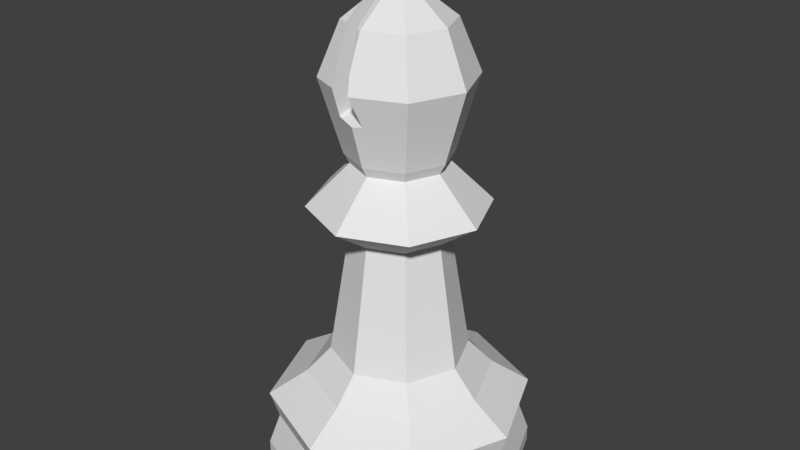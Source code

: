 # Source: LPBishop.blend  (saved by Blender 2.79.0; exported with 4.5.12 LTS)
import bpy
from mathutils import Matrix  # noqa: F401  (used for matrix-valued properties, if any)

bpy.ops.wm.read_factory_settings(use_empty=True)
scene = bpy.context.scene
scene.name = 'Scene'

# ---- collections
col_collection_1 = bpy.data.collections.new('Collection 1'); scene.collection.children.link(col_collection_1)

# ---- world
world_world = bpy.data.worlds.new('World'); scene.world = world_world
world_world.color = (0.05088, 0.05088, 0.05088)
world_world.use_sun_shadow = False
world_world.sun_shadow_jitter_overblur = 0.0
world_world.cycles.sampling_method = 'MANUAL'

# ---- meshes
me_cylinder_001 = bpy.data.meshes.new('Cylinder.001')
me_cylinder_001.from_pydata([(-0.004487, -0.002134, 3.828), (0.06228, 0.06463, 4.056), (0.08994, 0.09229, 3.962), (0.06228, 0.06463, 3.868), (0.08994, -0.002134, 4.056), (0.129, -0.002134, 3.962), (0.08994, -0.002134, 3.868), (0.06228, -0.0689, 4.056), (0.08994, -0.09656, 3.962), (0.06228, -0.0689, 3.868), (-0.004487, -0.002134, 4.096), (-0.004487, -0.09656, 4.056), (-0.004487, -0.1357, 3.962), (-0.004487, -0.09656, 3.868), (-0.07125, -0.0689, 4.056), (-0.09891, -0.09656, 3.962), (-0.07125, -0.0689, 3.868), (-0.09891, -0.002134, 4.056), (-0.138, -0.002134, 3.962), (-0.09891, -0.002134, 3.868), (-0.07125, 0.06463, 4.056), (-0.09891, 0.09229, 3.962), (-0.07125, 0.06463, 3.868), (-0.004487, 0.09229, 4.056), (-0.004487, 0.1314, 3.962), (-0.004487, 0.09229, 3.868), (0.4061, 0.4075, 3.438), (0.5755, 0.5769, 2.86), (0.4061, 0.4075, 2.046), (0.5755, -0.001271, 3.438), (0.8149, -0.001271, 2.86), (0.5755, -0.001271, 2.046), (0.4061, -0.4101, 3.438), (0.5755, -0.5794, 2.86), (0.4061, -0.4101, 2.046), (-0.002684, -0.5794, 3.438), (-0.002684, -0.5794, 2.046), (-0.002684, -0.001271, 3.886), (-0.4115, -0.4101, 3.438), (-0.5808, -0.5794, 2.86), (-0.4115, -0.4101, 2.046), (-0.5808, -0.001271, 3.438), (-0.8203, -0.001271, 2.86), (-0.5808, -0.001271, 2.046), (-0.4115, 0.4075, 3.438), (-0.5808, 0.5769, 2.86), (-0.4115, 0.4075, 2.046), (-0.002684, 0.8163, 2.86), (-0.002684, 0.5769, 2.046), (-0.002684, 1.499, -1.701), (-0.002684, 0.7664, -0.2832), (1.058, 1.059, -1.701), (0.5402, 0.5416, -0.2832), (1.497, -0.00127, -1.701), (0.765, -0.00127, -0.2832), (1.058, -1.062, -1.701), (0.5402, -0.5441, -0.2832), (-0.002684, -1.501, -1.701), (-0.002684, -0.769, -0.2832), (-1.063, -1.062, -1.701), (-0.5455, -0.5441, -0.2832), (-1.503, -0.001269, -1.701), (-0.7704, -0.00127, -0.2832), (-1.063, 1.059, -1.701), (-0.5455, 0.5416, -0.2832), (-0.002684, 1.369, -1.163), (0.9663, 0.9677, -1.163), (1.368, -0.00127, -1.163), (0.9663, -0.9703, -1.163), (-0.002684, -1.372, -1.163), (-0.9717, -0.9703, -1.163), (-1.373, -0.001269, -1.163), (-0.9717, 0.9677, -1.163), (-0.002684, 1.471, -0.8542), (1.038, 1.039, -0.8542), (1.469, -0.00127, -0.8542), (1.038, -1.042, -0.8542), (-0.002684, -1.473, -0.8542), (-1.043, -1.042, -0.8542), (-1.475, -0.001269, -0.8542), (-1.043, 1.039, -0.8542), (-0.002684, 1.499, -1.523), (1.058, 1.059, -1.523), (1.497, -0.00127, -1.523), (1.058, -1.062, -1.523), (-0.002684, -1.501, -1.523), (-1.063, -1.062, -1.523), (-1.503, -0.001269, -1.523), (-1.063, 1.059, -1.523), (-0.002684, 1.04, -0.5709), (0.7336, 0.735, -0.5709), (1.039, -0.00127, -0.5709), (0.7336, -0.7376, -0.5709), (-0.002684, -1.043, -0.5709), (-0.739, -0.7376, -0.5709), (-1.044, -0.001269, -0.5709), (-0.739, 0.735, -0.5709), (-0.002684, -0.5163, 1.932), (0.3615, -0.3654, 1.932), (0.5123, -0.00127, 1.932), (0.3615, 0.3629, 1.932), (-0.002683, 0.5137, 1.932), (-0.3668, 0.3629, 1.932), (-0.5177, -0.00127, 1.932), (-0.3668, -0.3654, 1.932), (-0.002684, -0.5392, 1.144), (-0.002684, -0.9886, 1.461), (0.6955, -0.6994, 1.461), (0.3777, -0.3816, 1.144), (-0.383, 0.3791, 1.144), (-0.7008, 0.6969, 1.461), (-0.99, -0.001269, 1.461), (-0.5406, -0.00127, 1.144), (-0.002684, 0.5366, 1.144), (-0.002684, 0.9861, 1.461), (0.5352, -0.00127, 1.144), (0.9847, -0.00127, 1.461), (0.6955, 0.6969, 1.461), (0.3777, 0.3791, 1.144), (-0.383, -0.3816, 1.144), (-0.7008, -0.6994, 1.461), (-0.2811, -0.2797, 3.581), (-0.279, -0.465, 3.438), (-0.2653, 0.2614, 3.598), (-0.2775, -0.001271, 3.673), (-0.2552, -0.7143, 2.86), (-0.06088, -0.5553, 3.438), (0.1241, 0.7475, 2.899), (-0.002684, -0.7341, 3.064), (0.031, -0.8049, 2.86), (0.1, -0.6804, 2.533), (-0.002684, 0.5049, 3.493), (0.01201, 0.5708, 3.438), (-0.09571, -0.0943, 3.784), (-0.08622, 0.08227, 3.794), (-0.09533, -0.001271, 3.814), (-0.2129, 0.7156, 2.893), (-0.002684, -0.7201, 2.524), (-0.2357, -0.6307, 2.548), (-0.002684, 0.7948, 2.912), (-0.25, 0.4744, 3.438)], [], [(0, 25, 3), (24, 23, 1, 2), (25, 24, 2, 3), (23, 10, 1), (0, 3, 6), (2, 1, 4, 5), (3, 2, 5, 6), (1, 10, 4), (0, 6, 9), (5, 4, 7, 8), (6, 5, 8, 9), (4, 10, 7), (0, 9, 13), (8, 7, 11, 12), (9, 8, 12, 13), (7, 10, 11), (0, 13, 16), (12, 11, 14, 15), (13, 12, 15, 16), (11, 10, 14), (14, 10, 17), (0, 16, 19), (15, 14, 17, 18), (16, 15, 18, 19), (19, 18, 21, 22), (17, 10, 20), (0, 19, 22), (18, 17, 20, 21), (22, 21, 24, 25), (20, 10, 23), (0, 22, 25), (21, 20, 23, 24), (36, 97, 98, 34), (47, 139, 127, 132, 26, 27), (48, 47, 27, 28), (40, 104, 97, 36), (27, 26, 29, 30), (28, 27, 30, 31), (26, 37, 29), (43, 103, 104, 40), (30, 29, 32, 33), (31, 30, 33, 34), (29, 37, 32), (32, 37, 35), (46, 102, 103, 43), (33, 32, 35, 128, 129), (34, 33, 129, 130, 137, 36), (36, 137, 138, 125, 39, 40), (35, 37, 133, 126), (48, 101, 102, 46), (40, 39, 42, 43), (38, 121, 124, 41), (31, 99, 100, 28), (39, 38, 41, 42), (43, 42, 45, 46), (41, 124, 123, 44), (42, 41, 44, 45), (46, 45, 47, 48), (44, 123, 140), (34, 98, 99, 31), (45, 44, 140, 136, 139, 47), (82, 51, 49, 81), (75, 76, 68, 67), (83, 53, 51, 82), (74, 75, 67, 66), (84, 55, 53, 83), (73, 74, 66, 65), (85, 57, 55, 84), (80, 73, 65, 72), (76, 77, 69, 68), (65, 81, 88, 72), (81, 49, 63, 88), (58, 60, 94, 93), (77, 78, 70, 69), (72, 88, 87, 71), (88, 63, 61, 87), (62, 64, 96, 95), (78, 79, 71, 70), (71, 87, 86, 70), (87, 61, 59, 86), (95, 79, 78, 94), (64, 50, 89, 96), (96, 80, 79, 95), (60, 62, 95, 94), (89, 73, 80, 96), (66, 82, 81, 65), (90, 74, 73, 89), (67, 83, 82, 66), (91, 75, 74, 90), (68, 84, 83, 67), (92, 76, 75, 91), (69, 85, 84, 68), (54, 56, 92, 91), (93, 77, 76, 92), (56, 58, 93, 92), (52, 54, 91, 90), (50, 52, 90, 89), (94, 78, 77, 93), (79, 80, 72, 71), (70, 86, 85, 69), (86, 59, 57, 85), (107, 98, 97, 106), (28, 100, 101, 48), (111, 103, 102, 110), (110, 102, 101, 114), (117, 100, 99, 116), (106, 97, 104, 120), (120, 104, 103, 111), (116, 99, 98, 107), (114, 101, 100, 117), (50, 113, 118, 52), (113, 114, 117, 118), (54, 115, 108, 56), (115, 116, 107, 108), (60, 119, 112, 62), (119, 120, 111, 112), (58, 105, 119, 60), (105, 106, 120, 119), (52, 118, 115, 54), (118, 117, 116, 115), (64, 109, 113, 50), (109, 110, 114, 113), (62, 112, 109, 64), (112, 111, 110, 109), (56, 108, 105, 58), (108, 107, 106, 105), (53, 55, 57, 59, 61, 63, 49, 51), (127, 130, 129, 128, 126, 133, 135, 134, 131, 132), (122, 121, 38), (132, 131, 37, 26), (135, 133, 37), (138, 136, 140, 123, 124, 121, 122, 125), (125, 122, 38, 39), (126, 128, 35), (131, 134, 37), (136, 138, 137, 130, 127, 139), (134, 135, 37)])
me_cylinder_001.use_remesh_preserve_volume = False
me_cylinder_001.use_remesh_preserve_attributes = False
me_cylinder_001.use_mirror_vertex_groups = False
me_cylinder_001.update()

# ---- objects
ob_bishop = bpy.data.objects.new('Bishop', me_cylinder_001)

# ---- transforms, parenting, visibility, modifiers, constraints
ob_bishop.location = (0.003578, 0.001694, 2.268)
ob_bishop.scale = (1.333, 1.333, 1.333)
ob_bishop.lineart.crease_threshold = 0.0

# ---- collection membership
col_collection_1.objects.link(ob_bishop)

# ---- scene / render settings (as saved in the file)
scene.frame_start = 1; scene.frame_end = 250; scene.frame_set(1)
scene.render.engine = 'BLENDER_EEVEE_NEXT'
scene.render.resolution_percentage = 50
scene.render.dither_intensity = 0.0
scene.cycles.use_denoising = False
scene.cycles.samples = 128
scene.cycles.sampling_pattern = 'TABULATED_SOBOL'
scene.cycles.light_sampling_threshold = 0.0
scene.cycles.use_adaptive_sampling = False
scene.cycles.use_light_tree = False
scene.cycles.blur_glossy = 0.0
scene.cycles.sample_clamp_indirect = 0.0
scene.view_settings.view_transform = 'Standard'
bpy.context.view_layer.update()

# ---- added for rendering (the .blend has no active camera and no usable light): camera, sun
cam_auto = bpy.data.cameras.new('AutoCamera')
cam_auto.lens = 50.0
cam_auto.sensor_width = 36.0
cam_auto.clip_end = 1000.0
ob_auto_camera = bpy.data.objects.new('AutoCamera', cam_auto)
scene.collection.objects.link(ob_auto_camera)
ob_auto_camera.location = (8.86166, -10.634, 10.9538)
ob_auto_camera.rotation_euler = (1.09748, -7.21219e-08, 0.694738)
scene.camera = ob_auto_camera
light_auto_sun = bpy.data.lights.new('AutoSun', 'SUN')
light_auto_sun.energy = 3.0
light_auto_sun.angle = 0.0523599
ob_auto_sun = bpy.data.objects.new('AutoSun', light_auto_sun)
scene.collection.objects.link(ob_auto_sun)
ob_auto_sun.rotation_euler = (0.872665, 0.174533, 0.523599)
bpy.context.view_layer.update()
